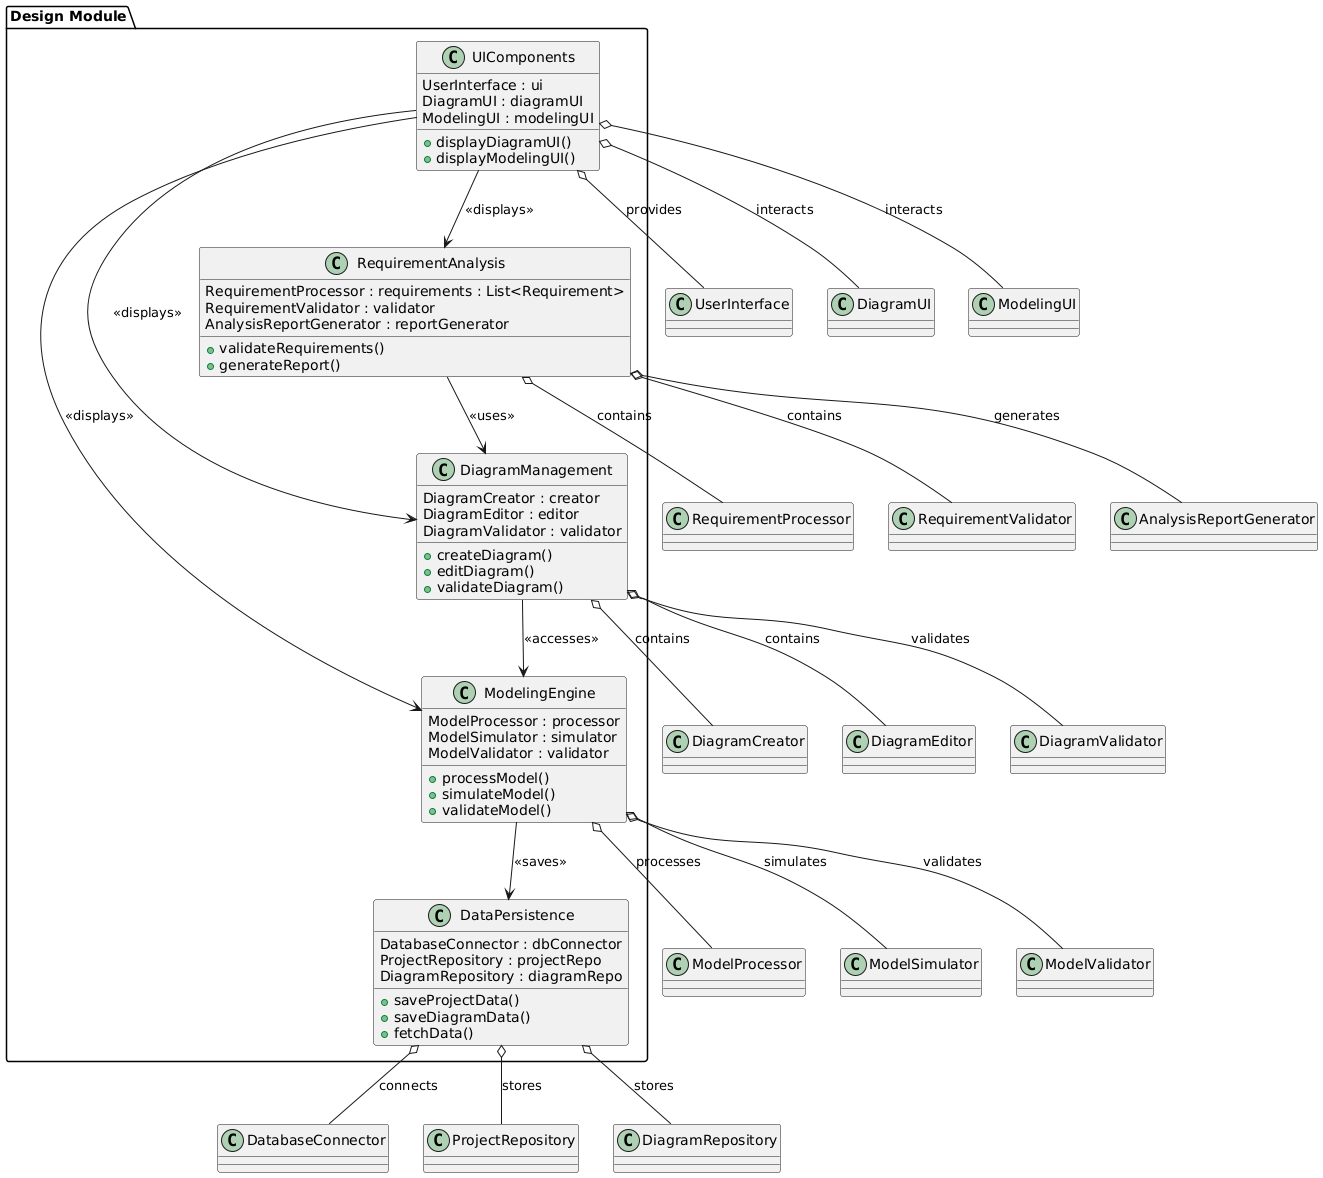

The diagram above was rendered by PlantUML. Its source (embedded in the PNG):
@startuml
package "Design Module" {
    
    class RequirementAnalysis {
        +validateRequirements()
        +generateReport()
        RequirementProcessor : requirements : List<Requirement>
        RequirementValidator : validator
        AnalysisReportGenerator : reportGenerator
    }

    class DiagramManagement {
        +createDiagram()
        +editDiagram()
        +validateDiagram()
        DiagramCreator : creator
        DiagramEditor : editor
        DiagramValidator : validator
    }

    class ModelingEngine {
        +processModel()
        +simulateModel()
        +validateModel()
        ModelProcessor : processor
        ModelSimulator : simulator
        ModelValidator : validator
    }

    class DataPersistence {
        +saveProjectData()
        +saveDiagramData()
        +fetchData()
        DatabaseConnector : dbConnector
        ProjectRepository : projectRepo
        DiagramRepository : diagramRepo
    }

    class UIComponents {
        +displayDiagramUI()
        +displayModelingUI()
        UserInterface : ui
        DiagramUI : diagramUI
        ModelingUI : modelingUI
    }
}

RequirementAnalysis o-- RequirementProcessor : contains
RequirementAnalysis o-- RequirementValidator : contains
RequirementAnalysis o-- AnalysisReportGenerator : generates

DiagramManagement o-- DiagramCreator : contains
DiagramManagement o-- DiagramEditor : contains
DiagramManagement o-- DiagramValidator : validates

ModelingEngine o-- ModelProcessor : processes
ModelingEngine o-- ModelSimulator : simulates
ModelingEngine o-- ModelValidator : validates

DataPersistence o-- DatabaseConnector : connects
DataPersistence o-- ProjectRepository : stores
DataPersistence o-- DiagramRepository : stores

UIComponents o-- UserInterface : provides
UIComponents o-- DiagramUI : interacts
UIComponents o-- ModelingUI : interacts

RequirementAnalysis --> DiagramManagement : <<uses>>
DiagramManagement --> ModelingEngine : <<accesses>>
ModelingEngine --> DataPersistence : <<saves>>
UIComponents --> RequirementAnalysis : <<displays>>
UIComponents --> DiagramManagement : <<displays>>
UIComponents --> ModelingEngine : <<displays>>
@enduml